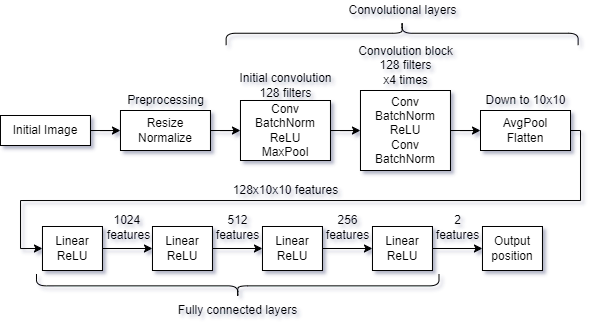

The diagram above was exported from draw.io. Its source (the exported page's mxGraphModel, read from the mxfile embedded in the PNG):
<mxGraphModel dx="813" dy="435" grid="1" gridSize="10" guides="1" tooltips="1" connect="1" arrows="1" fold="1" page="1" pageScale="1" pageWidth="850" pageHeight="1100" math="0" shadow="0">
  <root>
    <mxCell id="0" />
    <mxCell id="1" parent="0" />
    <mxCell id="lXgwrlMDCqzmglgELsa6-11" value="" style="edgeStyle=orthogonalEdgeStyle;rounded=0;orthogonalLoop=1;jettySize=auto;html=1;" edge="1" parent="1" source="lXgwrlMDCqzmglgELsa6-2" target="lXgwrlMDCqzmglgELsa6-3">
      <mxGeometry relative="1" as="geometry" />
    </mxCell>
    <mxCell id="lXgwrlMDCqzmglgELsa6-2" value="Initial Image" style="rounded=0;whiteSpace=wrap;html=1;" vertex="1" parent="1">
      <mxGeometry x="79.97" y="145" width="90" height="30" as="geometry" />
    </mxCell>
    <mxCell id="lXgwrlMDCqzmglgELsa6-12" value="" style="edgeStyle=orthogonalEdgeStyle;rounded=0;orthogonalLoop=1;jettySize=auto;html=1;" edge="1" parent="1" source="lXgwrlMDCqzmglgELsa6-3" target="lXgwrlMDCqzmglgELsa6-4">
      <mxGeometry relative="1" as="geometry" />
    </mxCell>
    <mxCell id="lXgwrlMDCqzmglgELsa6-3" value="Resize&lt;br&gt;Normalize" style="rounded=0;whiteSpace=wrap;html=1;" vertex="1" parent="1">
      <mxGeometry x="199.97" y="140" width="90" height="40" as="geometry" />
    </mxCell>
    <mxCell id="lXgwrlMDCqzmglgELsa6-13" value="" style="edgeStyle=orthogonalEdgeStyle;rounded=0;orthogonalLoop=1;jettySize=auto;html=1;" edge="1" parent="1" source="lXgwrlMDCqzmglgELsa6-4" target="lXgwrlMDCqzmglgELsa6-5">
      <mxGeometry relative="1" as="geometry" />
    </mxCell>
    <mxCell id="lXgwrlMDCqzmglgELsa6-4" value="Conv&lt;br&gt;BatchNorm&lt;br&gt;ReLU&lt;br&gt;MaxPool" style="rounded=0;whiteSpace=wrap;html=1;" vertex="1" parent="1">
      <mxGeometry x="319.97" y="130" width="90" height="60" as="geometry" />
    </mxCell>
    <mxCell id="lXgwrlMDCqzmglgELsa6-14" style="edgeStyle=orthogonalEdgeStyle;rounded=0;orthogonalLoop=1;jettySize=auto;html=1;entryX=0;entryY=0.5;entryDx=0;entryDy=0;exitX=1;exitY=0.5;exitDx=0;exitDy=0;" edge="1" parent="1" source="lXgwrlMDCqzmglgELsa6-24" target="lXgwrlMDCqzmglgELsa6-6">
      <mxGeometry relative="1" as="geometry">
        <mxPoint x="549.97" y="160" as="targetPoint" />
        <mxPoint x="650" y="220" as="sourcePoint" />
        <Array as="points">
          <mxPoint x="660" y="160" />
          <mxPoint x="660" y="230" />
          <mxPoint x="100" y="230" />
          <mxPoint x="100" y="278" />
        </Array>
      </mxGeometry>
    </mxCell>
    <mxCell id="lXgwrlMDCqzmglgELsa6-25" value="" style="edgeStyle=orthogonalEdgeStyle;rounded=0;orthogonalLoop=1;jettySize=auto;html=1;" edge="1" parent="1" source="lXgwrlMDCqzmglgELsa6-5" target="lXgwrlMDCqzmglgELsa6-24">
      <mxGeometry relative="1" as="geometry" />
    </mxCell>
    <mxCell id="lXgwrlMDCqzmglgELsa6-5" value="Conv&lt;br&gt;BatchNorm&lt;br&gt;ReLU&lt;br&gt;Conv&lt;br&gt;BatchNorm" style="rounded=0;whiteSpace=wrap;html=1;" vertex="1" parent="1">
      <mxGeometry x="439.97" y="120" width="90" height="80" as="geometry" />
    </mxCell>
    <mxCell id="lXgwrlMDCqzmglgELsa6-15" value="" style="edgeStyle=orthogonalEdgeStyle;rounded=0;orthogonalLoop=1;jettySize=auto;html=1;" edge="1" parent="1" source="lXgwrlMDCqzmglgELsa6-6" target="lXgwrlMDCqzmglgELsa6-7">
      <mxGeometry relative="1" as="geometry" />
    </mxCell>
    <mxCell id="lXgwrlMDCqzmglgELsa6-6" value="Linear&lt;br&gt;ReLU" style="rounded=0;whiteSpace=wrap;html=1;" vertex="1" parent="1">
      <mxGeometry x="121.97" y="256" width="60" height="44" as="geometry" />
    </mxCell>
    <mxCell id="lXgwrlMDCqzmglgELsa6-16" value="" style="edgeStyle=orthogonalEdgeStyle;rounded=0;orthogonalLoop=1;jettySize=auto;html=1;" edge="1" parent="1" source="lXgwrlMDCqzmglgELsa6-7" target="lXgwrlMDCqzmglgELsa6-8">
      <mxGeometry relative="1" as="geometry" />
    </mxCell>
    <mxCell id="lXgwrlMDCqzmglgELsa6-7" value="Linear&lt;br&gt;ReLU" style="rounded=0;whiteSpace=wrap;html=1;" vertex="1" parent="1">
      <mxGeometry x="231.97" y="256" width="60" height="44" as="geometry" />
    </mxCell>
    <mxCell id="lXgwrlMDCqzmglgELsa6-17" value="" style="edgeStyle=orthogonalEdgeStyle;rounded=0;orthogonalLoop=1;jettySize=auto;html=1;" edge="1" parent="1" source="lXgwrlMDCqzmglgELsa6-8" target="lXgwrlMDCqzmglgELsa6-9">
      <mxGeometry relative="1" as="geometry" />
    </mxCell>
    <mxCell id="lXgwrlMDCqzmglgELsa6-8" value="Linear&lt;br&gt;ReLU" style="rounded=0;whiteSpace=wrap;html=1;" vertex="1" parent="1">
      <mxGeometry x="341.97" y="256" width="60" height="44" as="geometry" />
    </mxCell>
    <mxCell id="lXgwrlMDCqzmglgELsa6-19" value="" style="edgeStyle=orthogonalEdgeStyle;rounded=0;orthogonalLoop=1;jettySize=auto;html=1;" edge="1" parent="1" source="lXgwrlMDCqzmglgELsa6-9" target="lXgwrlMDCqzmglgELsa6-18">
      <mxGeometry relative="1" as="geometry" />
    </mxCell>
    <mxCell id="lXgwrlMDCqzmglgELsa6-9" value="Linear&lt;br&gt;ReLU" style="rounded=0;whiteSpace=wrap;html=1;" vertex="1" parent="1">
      <mxGeometry x="451.97" y="256" width="60" height="44" as="geometry" />
    </mxCell>
    <mxCell id="lXgwrlMDCqzmglgELsa6-18" value="Output position" style="whiteSpace=wrap;html=1;rounded=0;" vertex="1" parent="1">
      <mxGeometry x="561.97" y="256" width="60" height="44" as="geometry" />
    </mxCell>
    <mxCell id="lXgwrlMDCqzmglgELsa6-20" value="Preprocessing" style="text;html=1;align=center;verticalAlign=middle;resizable=0;points=[];autosize=1;strokeColor=none;fillColor=none;" vertex="1" parent="1">
      <mxGeometry x="199.97" y="120" width="90" height="20" as="geometry" />
    </mxCell>
    <mxCell id="lXgwrlMDCqzmglgELsa6-21" value="Initial convolution&lt;br&gt;128 filters" style="text;html=1;align=center;verticalAlign=middle;resizable=0;points=[];autosize=1;strokeColor=none;fillColor=none;" vertex="1" parent="1">
      <mxGeometry x="309.97" y="100" width="110" height="30" as="geometry" />
    </mxCell>
    <mxCell id="lXgwrlMDCqzmglgELsa6-22" value="Convolution block&lt;br&gt;128 filters&lt;br&gt;x4 times" style="text;html=1;align=center;verticalAlign=middle;resizable=0;points=[];autosize=1;strokeColor=none;fillColor=none;" vertex="1" parent="1">
      <mxGeometry x="429.97" y="70" width="110" height="50" as="geometry" />
    </mxCell>
    <mxCell id="lXgwrlMDCqzmglgELsa6-24" value="AvgPool&lt;br&gt;Flatten" style="rounded=0;whiteSpace=wrap;html=1;" vertex="1" parent="1">
      <mxGeometry x="560" y="140" width="90" height="40" as="geometry" />
    </mxCell>
    <mxCell id="lXgwrlMDCqzmglgELsa6-26" value="Down to 10x10" style="text;html=1;align=center;verticalAlign=middle;resizable=0;points=[];autosize=1;strokeColor=none;fillColor=none;" vertex="1" parent="1">
      <mxGeometry x="555" y="120" width="100" height="20" as="geometry" />
    </mxCell>
    <mxCell id="lXgwrlMDCqzmglgELsa6-27" value="128x10x10 features" style="text;html=1;align=center;verticalAlign=middle;resizable=0;points=[];autosize=1;strokeColor=none;fillColor=none;" vertex="1" parent="1">
      <mxGeometry x="304.97" y="210" width="120" height="20" as="geometry" />
    </mxCell>
    <mxCell id="lXgwrlMDCqzmglgELsa6-28" value="1024 &lt;br&gt;features" style="text;html=1;align=center;verticalAlign=middle;resizable=0;points=[];autosize=1;strokeColor=none;fillColor=none;" vertex="1" parent="1">
      <mxGeometry x="177.97000000000003" y="242" width="60" height="30" as="geometry" />
    </mxCell>
    <mxCell id="lXgwrlMDCqzmglgELsa6-29" value="512&lt;br&gt;features" style="text;html=1;align=center;verticalAlign=middle;resizable=0;points=[];autosize=1;strokeColor=none;fillColor=none;" vertex="1" parent="1">
      <mxGeometry x="286.97" y="242" width="60" height="30" as="geometry" />
    </mxCell>
    <mxCell id="lXgwrlMDCqzmglgELsa6-30" value="256&lt;br&gt;features" style="text;html=1;align=center;verticalAlign=middle;resizable=0;points=[];autosize=1;strokeColor=none;fillColor=none;" vertex="1" parent="1">
      <mxGeometry x="396.97" y="242" width="60" height="30" as="geometry" />
    </mxCell>
    <mxCell id="lXgwrlMDCqzmglgELsa6-31" value="2&lt;br&gt;features" style="text;html=1;align=center;verticalAlign=middle;resizable=0;points=[];autosize=1;strokeColor=none;fillColor=none;" vertex="1" parent="1">
      <mxGeometry x="506.97" y="242" width="60" height="30" as="geometry" />
    </mxCell>
    <mxCell id="lXgwrlMDCqzmglgELsa6-35" value="" style="shape=curlyBracket;whiteSpace=wrap;html=1;rounded=1;rotation=-90;size=0.5;" vertex="1" parent="1">
      <mxGeometry x="305.36" y="114.11" width="23.75" height="402.5" as="geometry" />
    </mxCell>
    <mxCell id="lXgwrlMDCqzmglgELsa6-36" value="Fully connected layers" style="text;html=1;align=center;verticalAlign=middle;resizable=0;points=[];autosize=1;strokeColor=none;fillColor=none;" vertex="1" parent="1">
      <mxGeometry x="252.24000000000004" y="330" width="130" height="20" as="geometry" />
    </mxCell>
    <mxCell id="lXgwrlMDCqzmglgELsa6-37" value="" style="shape=curlyBracket;whiteSpace=wrap;html=1;rounded=1;rotation=90;size=0.5;" vertex="1" parent="1">
      <mxGeometry x="469.75" y="-113.25" width="23.75" height="352" as="geometry" />
    </mxCell>
    <mxCell id="lXgwrlMDCqzmglgELsa6-38" value="Convolutional layers" style="text;html=1;align=center;verticalAlign=middle;resizable=0;points=[];autosize=1;strokeColor=none;fillColor=none;" vertex="1" parent="1">
      <mxGeometry x="421.62" y="30" width="120" height="20" as="geometry" />
    </mxCell>
  </root>
</mxGraphModel>